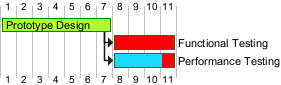

The diagram above was rendered by PlantUML. Its source (embedded in the PNG):
@startgantt
<style>
ganttDiagram {
  task {
    BackGroundColor GreenYellow
    LineColor Green 
    unstarted {
      BackGroundColor Fuchsia 
    }
  }
  undone {
    BackGroundColor red
  }
}
</style>

[Prototype Design] lasts 7 days
[Functional Testing] lasts 4 days
[Performance Testing] lasts 4 days

[Functional Testing] starts at [Prototype Design]'s end
[Performance Testing] starts at [Prototype Design]'s end

[Functional Testing] is 0% complete
[Performance Testing] is 80% complete
@endgantt